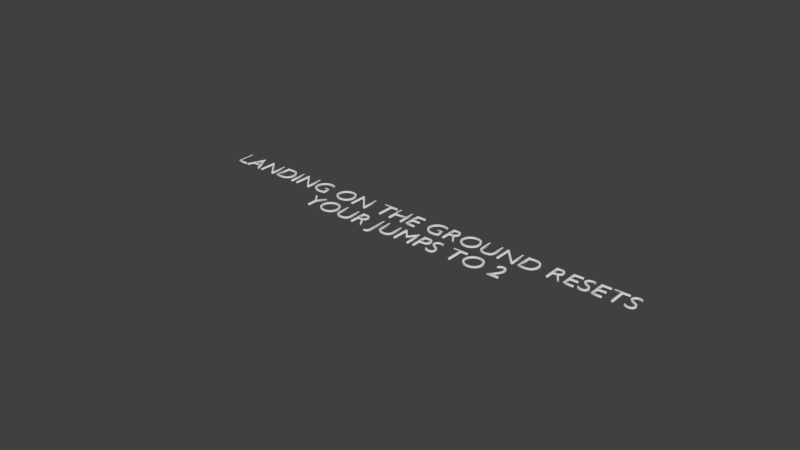 # Source: landingongroundtext.blend  (saved by Blender 2.76.0; exported with 4.5.12 LTS)
import bpy
from mathutils import Matrix  # noqa: F401  (used for matrix-valued properties, if any)

bpy.ops.wm.read_factory_settings(use_empty=True)
scene = bpy.context.scene
scene.name = 'Scene'

# ---- collections
col_collection_1 = bpy.data.collections.new('Collection 1'); scene.collection.children.link(col_collection_1)

# ---- materials (node trees are filled in below, after node groups)
mat_textmat = bpy.data.materials.new('textMat')
mat_textmat.alpha_threshold = 0.0
mat_textmat.use_transparent_shadow = False
mat_textmat.roughness = 0.5

# ---- material node trees

# ---- world
world_world = bpy.data.worlds.new('World'); scene.world = world_world
world_world.color = (0.05088, 0.05088, 0.05088)
world_world.use_sun_shadow = False
world_world.sun_shadow_jitter_overblur = 0.0
world_world.cycles.sampling_method = 'MANUAL'
world_world.cycles.sample_map_resolution = 256

# ---- curves / text
txt_text = bpy.data.curves.new('Text', 'FONT')
txt_text.dimensions = '2D'
txt_text.body = 'LANDING ON THE GROUND RESETS \nYOUR JUMPS TO 2'
txt_text.materials.append(mat_textmat)
txt_text.use_path_clamp = True
txt_text.bevel_resolution = 0
txt_text.offset = -0.015
txt_text.extrude = 0.024
txt_text.align_x = 'CENTER'
txt_text.offset_x = 0.05491
txt_text.offset_y = 0.1943

# ---- objects
ob_text = bpy.data.objects.new('Text', txt_text)

# ---- transforms, parenting, visibility, modifiers, constraints
ob_text.location = (0.0, 0.0, 0.0)
ob_text.lineart.crease_threshold = 0.0

# ---- collection membership
col_collection_1.objects.link(ob_text)

# ---- scene / render settings (as saved in the file)
scene.frame_start = 1; scene.frame_end = 250; scene.frame_set(1)
scene.render.engine = 'BLENDER_EEVEE_NEXT'
scene.render.resolution_percentage = 50
scene.render.dither_intensity = 0.0
scene.cycles.use_denoising = False
scene.cycles.samples = 10
scene.cycles.sampling_pattern = 'TABULATED_SOBOL'
scene.cycles.light_sampling_threshold = 0.0
scene.cycles.use_adaptive_sampling = False
scene.cycles.use_light_tree = False
scene.cycles.blur_glossy = 0.0
scene.cycles.pixel_filter_type = 'GAUSSIAN'
scene.cycles.sample_clamp_indirect = 0.0
scene.view_settings.view_transform = 'Standard'
bpy.context.view_layer.update()

# ---- added for rendering (the .blend has no active camera and no usable light): camera, sun
cam_auto = bpy.data.cameras.new('AutoCamera')
cam_auto.lens = 50.0
cam_auto.sensor_width = 36.0
cam_auto.clip_end = 1000.0
ob_auto_camera = bpy.data.objects.new('AutoCamera', cam_auto)
scene.collection.objects.link(ob_auto_camera)
ob_auto_camera.location = (20.3643, -24.867, 16.5875)
ob_auto_camera.rotation_euler = (1.09748, -7.21219e-08, 0.694738)
scene.camera = ob_auto_camera
light_auto_sun = bpy.data.lights.new('AutoSun', 'SUN')
light_auto_sun.energy = 3.0
light_auto_sun.angle = 0.0523599
ob_auto_sun = bpy.data.objects.new('AutoSun', light_auto_sun)
scene.collection.objects.link(ob_auto_sun)
ob_auto_sun.rotation_euler = (0.872665, 0.174533, 0.523599)
bpy.context.view_layer.update()
